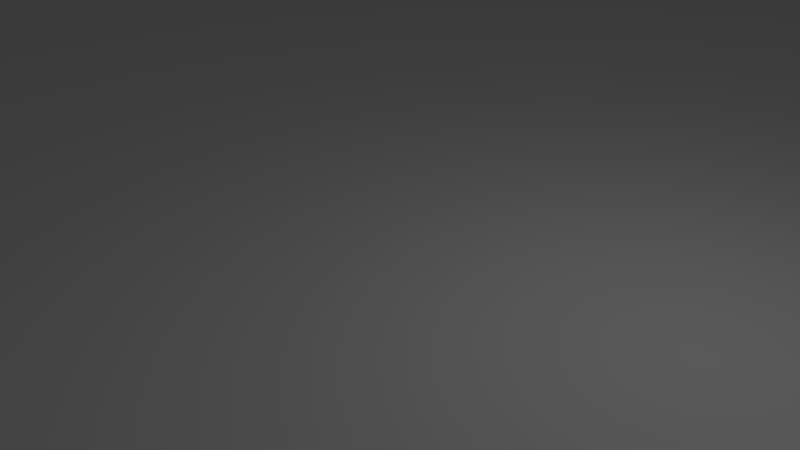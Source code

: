 # Source: podloga.blend  (saved by Blender 2.79.0; exported with 4.5.12 LTS)
import bpy
from mathutils import Matrix  # noqa: F401  (used for matrix-valued properties, if any)

bpy.ops.wm.read_factory_settings(use_empty=True)
scene = bpy.context.scene
scene.name = 'Scene'

# ---- collections
col_collection_1 = bpy.data.collections.new('Collection 1'); scene.collection.children.link(col_collection_1)

# ---- world
world_world = bpy.data.worlds.new('World'); scene.world = world_world
world_world.color = (0.05088, 0.05088, 0.05088)
world_world.use_sun_shadow = False
world_world.sun_shadow_jitter_overblur = 0.0
world_world.cycles.sampling_method = 'MANUAL'

# ---- cameras
cam_camera = bpy.data.cameras.new('Camera')
cam_camera.clip_end = 100.0
cam_camera.lens = 35.0
cam_camera.sensor_width = 32.0
cam_camera.sensor_height = 18.0
cam_camera.ortho_scale = 7.314
cam_camera.dof.focus_distance = 0.0
cam_camera.dof.aperture_fstop = 128.0

# ---- lights
light_lamp = bpy.data.lights.new('Lamp', 'POINT')
light_lamp.transmission_factor = 0.0
light_lamp.cutoff_distance = 30.0
light_lamp.energy = 100.0
light_lamp.shadow_buffer_clip_start = 1.001
light_lamp.shadow_soft_size = 0.1
light_lamp.shadow_maximum_resolution = 0.006
light_lamp.use_absolute_resolution = True

# ---- meshes
me_plane = bpy.data.meshes.new('Plane')
me_plane.from_pydata([(-20.0, -20.0, 0.0), (20.0, -20.0, 0.0), (-20.0, 20.0, 0.0), (20.0, 20.0, 0.0), (-20.0, 10.0, 0.0), (-20.0, 0.0, 0.0), (-20.0, -10.0, 0.0), (-10.0, -20.0, 0.0), (0.0, -20.0, 0.0), (10.0, -20.0, 0.0), (20.0, -10.0, 0.0), (20.0, 0.0, 0.0), (20.0, 10.0, 0.0), (10.0, 20.0, 0.0), (0.0, 20.0, 0.0), (-10.0, 20.0, 0.0), (-10.0, -10.0, 0.0), (-10.0, 0.0, 0.0), (-10.0, 10.0, 0.0), (0.0, -10.0, 0.0), (0.0, 0.0, 0.0), (0.0, 10.0, 0.0), (10.0, -10.0, 0.0), (10.0, 0.0, 0.0), (10.0, 10.0, 0.0)], [], [(24, 12, 3, 13), (4, 18, 15, 2), (18, 21, 14, 15), (21, 24, 13, 14), (0, 7, 16, 6), (6, 16, 17, 5), (5, 17, 18, 4), (7, 8, 19, 16), (16, 19, 20, 17), (17, 20, 21, 18), (8, 9, 22, 19), (19, 22, 23, 20), (20, 23, 24, 21), (9, 1, 10, 22), (22, 10, 11, 23), (23, 11, 12, 24)])
_uv = me_plane.uv_layers.new(name='UVMap')
_uv.uv.foreach_set('vector', [0.75, 0.75, 0.9999, 0.75, 0.9999, 0.9999, 0.7499, 0.9999, 9.999e-05, 0.7499, 0.25, 0.7499, 0.25, 0.9999, 9.998e-05, 0.9999, 0.25, 0.7499, 0.5, 0.7499, 0.5, 0.9999, 0.25, 0.9999, 0.5, 0.7499, 0.75, 0.75, 0.7499, 0.9999, 0.5, 0.9999, 0.0001, 9.998e-05, 0.2501, 9.998e-05, 0.2501, 0.25, 0.0001, 0.25, 0.0001, 0.25, 0.2501, 0.25, 0.25, 0.5, 0.0001, 0.5, 0.0001, 0.5, 0.25, 0.5, 0.25, 0.7499, 9.999e-05, 0.7499, 0.2501, 9.998e-05, 0.5, 9.998e-05, 0.5, 0.25, 0.2501, 0.25, 0.2501, 0.25, 0.5, 0.25, 0.5, 0.5, 0.25, 0.5, 0.25, 0.5, 0.5, 0.5, 0.5, 0.7499, 0.25, 0.7499, 0.5, 9.998e-05, 0.75, 9.998e-05, 0.75, 0.2501, 0.5, 0.25, 0.5, 0.25, 0.75, 0.2501, 0.75, 0.5, 0.5, 0.5, 0.5, 0.5, 0.75, 0.5, 0.75, 0.75, 0.5, 0.7499, 0.75, 9.998e-05, 0.9999, 9.998e-05, 0.9999, 0.2501, 0.75, 0.2501, 0.75, 0.2501, 0.9999, 0.2501, 0.9999, 0.5, 0.75, 0.5, 0.75, 0.5, 0.9999, 0.5, 0.9999, 0.75, 0.75, 0.75])
me_plane.use_remesh_preserve_volume = False
me_plane.use_remesh_preserve_attributes = False
me_plane.use_mirror_vertex_groups = False
me_plane.update()

# ---- objects
ob_plane = bpy.data.objects.new('Plane', me_plane)
ob_lamp = bpy.data.objects.new('Lamp', light_lamp)
ob_camera = bpy.data.objects.new('Camera', cam_camera)

# ---- transforms, parenting, visibility, modifiers, constraints
ob_plane.location = (0.0, 0.0, 0.0)
ob_plane.scale = (0.8, 0.8, 0.8)
ob_plane.lineart.crease_threshold = 0.0
_m = ob_plane.modifiers.new('Array', 'ARRAY')
_m.count = 7
_m.constant_offset_displace = (0.0, 0.0, 0.0)
_m = ob_plane.modifiers.new('Array.002', 'ARRAY')
_m.constant_offset_displace = (-16.83, 0.0, 0.0)
_m.relative_offset_displace = (-1.0, 0.0, 0.0)
_m.use_merge_vertices = True
_m = ob_plane.modifiers.new('Array.001', 'ARRAY')
_m.count = 7
_m.constant_offset_displace = (0.0, 0.0, 0.0)
_m.relative_offset_displace = (0.0, 1.0, 0.0)
_m.use_merge_vertices = True
_m = ob_plane.modifiers.new('Array.003', 'ARRAY')
_m.constant_offset_displace = (0.0, 0.0, 0.0)
_m.relative_offset_displace = (0.0, -1.0, 0.0)
_m.use_merge_vertices = True
ob_lamp.location = (4.076, 1.005, 5.904)
ob_lamp.rotation_euler = (0.6503, 0.05522, 1.866)
ob_lamp.lock_rotations_4d = False
ob_lamp.empty_display_type = 'ARROWS'
ob_lamp.color = (0.0, 0.0, 0.0, 0.0)
ob_lamp.lineart.crease_threshold = 0.0
ob_camera.location = (7.481, -6.508, 5.344)
ob_camera.rotation_euler = (1.109, 0.0, 0.8149)
ob_camera.lock_rotations_4d = False
ob_camera.empty_display_type = 'ARROWS'
ob_camera.color = (0.0, 0.0, 0.0, 0.0)
ob_camera.display_type = 'WIRE'
ob_camera.lineart.crease_threshold = 0.0

# ---- collection membership
col_collection_1.objects.link(ob_plane)
col_collection_1.objects.link(ob_lamp)
col_collection_1.objects.link(ob_camera)

# ---- scene / render settings (as saved in the file)
scene.camera = ob_camera
scene.frame_start = 1; scene.frame_end = 250; scene.frame_set(1)
scene.render.engine = 'BLENDER_EEVEE_NEXT'
scene.render.resolution_percentage = 50
scene.render.dither_intensity = 0.0
scene.cycles.use_denoising = False
scene.cycles.samples = 128
scene.cycles.sampling_pattern = 'TABULATED_SOBOL'
scene.cycles.use_adaptive_sampling = False
scene.cycles.use_light_tree = False
scene.cycles.blur_glossy = 0.0
scene.cycles.sample_clamp_indirect = 0.0
scene.view_settings.view_transform = 'Standard'
bpy.context.view_layer.update()
